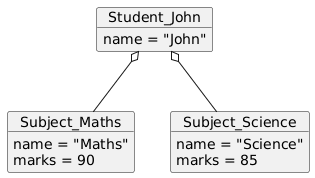

The diagram above was rendered by PlantUML. Its source (embedded in the PNG):
@startuml
object Student_John {
    name = "John"
}

object Subject_Maths {
    name = "Maths"
    marks = 90
}

object Subject_Science {
    name = "Science"
    marks = 85
}

Student_John o-- Subject_Maths
Student_John o-- Subject_Science
@enduml